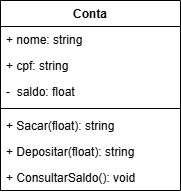

The diagram above was exported from draw.io. Its source (the exported page's mxGraphModel, read from the mxfile embedded in the PNG):
<mxGraphModel dx="1106" dy="605" grid="1" gridSize="10" guides="1" tooltips="1" connect="1" arrows="1" fold="1" page="1" pageScale="1" pageWidth="827" pageHeight="1169" math="0" shadow="0">
  <root>
    <mxCell id="0" />
    <mxCell id="1" parent="0" />
    <mxCell id="Gt4VXr8V6kiIaycun57o-1" value="Conta" style="swimlane;fontStyle=1;align=center;verticalAlign=top;childLayout=stackLayout;horizontal=1;startSize=26;horizontalStack=0;resizeParent=1;resizeParentMax=0;resizeLast=0;collapsible=1;marginBottom=0;whiteSpace=wrap;html=1;" vertex="1" parent="1">
      <mxGeometry x="330" y="260" width="180" height="190" as="geometry" />
    </mxCell>
    <mxCell id="Gt4VXr8V6kiIaycun57o-2" value="+ nome: string" style="text;strokeColor=none;fillColor=none;align=left;verticalAlign=top;spacingLeft=4;spacingRight=4;overflow=hidden;rotatable=0;points=[[0,0.5],[1,0.5]];portConstraint=eastwest;whiteSpace=wrap;html=1;" vertex="1" parent="Gt4VXr8V6kiIaycun57o-1">
      <mxGeometry y="26" width="180" height="26" as="geometry" />
    </mxCell>
    <mxCell id="Gt4VXr8V6kiIaycun57o-7" value="+ cpf: string" style="text;strokeColor=none;fillColor=none;align=left;verticalAlign=top;spacingLeft=4;spacingRight=4;overflow=hidden;rotatable=0;points=[[0,0.5],[1,0.5]];portConstraint=eastwest;whiteSpace=wrap;html=1;" vertex="1" parent="Gt4VXr8V6kiIaycun57o-1">
      <mxGeometry y="52" width="180" height="26" as="geometry" />
    </mxCell>
    <mxCell id="Gt4VXr8V6kiIaycun57o-6" value="-&amp;nbsp; saldo: float" style="text;strokeColor=none;fillColor=none;align=left;verticalAlign=top;spacingLeft=4;spacingRight=4;overflow=hidden;rotatable=0;points=[[0,0.5],[1,0.5]];portConstraint=eastwest;whiteSpace=wrap;html=1;" vertex="1" parent="Gt4VXr8V6kiIaycun57o-1">
      <mxGeometry y="78" width="180" height="26" as="geometry" />
    </mxCell>
    <mxCell id="Gt4VXr8V6kiIaycun57o-3" value="" style="line;strokeWidth=1;fillColor=none;align=left;verticalAlign=middle;spacingTop=-1;spacingLeft=3;spacingRight=3;rotatable=0;labelPosition=right;points=[];portConstraint=eastwest;strokeColor=inherit;" vertex="1" parent="Gt4VXr8V6kiIaycun57o-1">
      <mxGeometry y="104" width="180" height="8" as="geometry" />
    </mxCell>
    <mxCell id="Gt4VXr8V6kiIaycun57o-8" value="+ Sacar(float): string" style="text;strokeColor=none;fillColor=none;align=left;verticalAlign=top;spacingLeft=4;spacingRight=4;overflow=hidden;rotatable=0;points=[[0,0.5],[1,0.5]];portConstraint=eastwest;whiteSpace=wrap;html=1;" vertex="1" parent="Gt4VXr8V6kiIaycun57o-1">
      <mxGeometry y="112" width="180" height="26" as="geometry" />
    </mxCell>
    <mxCell id="Gt4VXr8V6kiIaycun57o-9" value="+ Depositar(float): string" style="text;strokeColor=none;fillColor=none;align=left;verticalAlign=top;spacingLeft=4;spacingRight=4;overflow=hidden;rotatable=0;points=[[0,0.5],[1,0.5]];portConstraint=eastwest;whiteSpace=wrap;html=1;" vertex="1" parent="Gt4VXr8V6kiIaycun57o-1">
      <mxGeometry y="138" width="180" height="26" as="geometry" />
    </mxCell>
    <mxCell id="Gt4VXr8V6kiIaycun57o-4" value="+ ConsultarSaldo(): void" style="text;strokeColor=none;fillColor=none;align=left;verticalAlign=top;spacingLeft=4;spacingRight=4;overflow=hidden;rotatable=0;points=[[0,0.5],[1,0.5]];portConstraint=eastwest;whiteSpace=wrap;html=1;" vertex="1" parent="Gt4VXr8V6kiIaycun57o-1">
      <mxGeometry y="164" width="180" height="26" as="geometry" />
    </mxCell>
  </root>
</mxGraphModel>